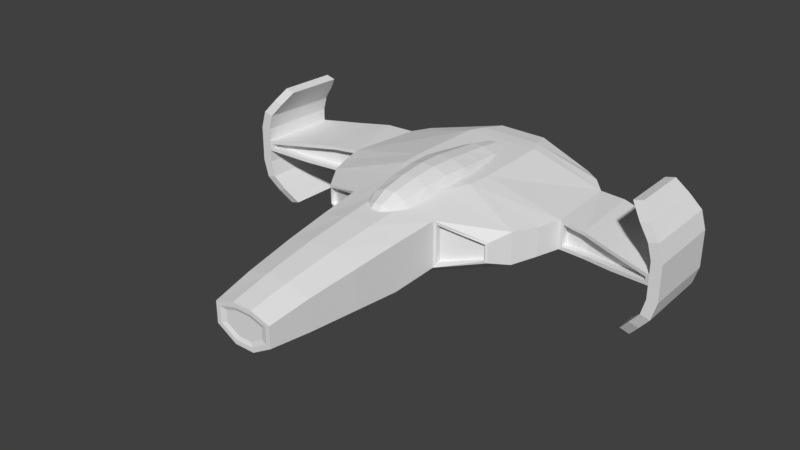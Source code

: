 # Source: ship.blend  (saved by Blender 2.78.0; exported with 4.5.12 LTS)
import bpy
from mathutils import Matrix  # noqa: F401  (used for matrix-valued properties, if any)

bpy.ops.wm.read_factory_settings(use_empty=True)
scene = bpy.context.scene
scene.name = 'Scene'

# ---- collections
col_collection_1 = bpy.data.collections.new('Collection 1'); scene.collection.children.link(col_collection_1)

# ---- materials (node trees are filled in below, after node groups)
mat_material = bpy.data.materials.new('Material')
mat_material.alpha_threshold = 0.0
mat_material.use_transparent_shadow = False
mat_material.roughness = 0.5
mat_material.line_color = (0.0, 0.0, 0.0, 1.0)

# ---- material node trees

# ---- world
world_world = bpy.data.worlds.new('World'); scene.world = world_world
world_world.color = (0.05088, 0.05088, 0.05088)
world_world.use_sun_shadow = False
world_world.sun_shadow_jitter_overblur = 0.0
world_world.cycles.sampling_method = 'MANUAL'

# ---- meshes
me_cylinder_008 = bpy.data.meshes.new('Cylinder.008')
me_cylinder_008.from_pydata([(6.994e-08, 0.431, 0.5673), (0.1649, 0.3982, 0.5673), (0.3047, 0.3047, 0.5673), (0.3982, 0.1649, 0.5673), (0.431, -2.664e-08, 0.5673), (0.3982, -0.1649, 0.5673), (0.3047, -0.3047, 0.5673), (0.1649, -0.3982, 0.5673), (1.35e-07, -0.431, 0.5673), (-0.1649, -0.3982, 0.5673), (-0.3047, -0.3047, 0.5673), (-0.3982, -0.1649, 0.5673), (-0.431, -2.662e-09, 0.5673), (-0.3982, 0.1649, 0.5673), (-0.3047, 0.3047, 0.5673), (-0.1649, 0.3982, 0.5673), (6.994e-08, 0.431, 0.427), (0.1649, 0.3982, 0.427), (0.3047, 0.3047, 0.427), (0.3982, 0.1649, 0.427), (0.431, 4.908e-09, 0.427), (0.3982, -0.1649, 0.427), (0.3047, -0.3047, 0.427), (0.1649, -0.3982, 0.427), (1.35e-07, -0.431, 0.427), (-0.1649, -0.3982, 0.427), (-0.3047, -0.3047, 0.427), (-0.3982, -0.1649, 0.427), (-0.431, 2.889e-08, 0.427), (-0.3982, 0.1649, 0.427), (-0.3047, 0.3047, 0.427), (-0.1649, 0.3982, 0.427)], [], [(16, 0, 1, 17), (17, 1, 2, 18), (18, 2, 3, 19), (19, 3, 4, 20), (20, 4, 5, 21), (21, 5, 6, 22), (22, 6, 7, 23), (23, 7, 8, 24), (24, 8, 9, 25), (25, 9, 10, 26), (26, 10, 11, 27), (27, 11, 12, 28), (28, 12, 13, 29), (29, 13, 14, 30), (1, 0, 15, 14, 13, 12, 11, 10, 9, 8, 7, 6, 5, 4, 3, 2), (30, 14, 15, 31), (31, 15, 0, 16), (16, 17, 18, 19, 20, 21, 22, 23, 24, 25, 26, 27, 28, 29, 30, 31)])
me_cylinder_008.use_remesh_preserve_volume = False
me_cylinder_008.use_remesh_preserve_attributes = False
me_cylinder_008.use_mirror_vertex_groups = False
me_cylinder_008.update()
me_cylinder_007 = bpy.data.meshes.new('Cylinder.007')
me_cylinder_007.from_pydata([(6.994e-08, 0.431, 0.5673), (0.1649, 0.3982, 0.5673), (0.3047, 0.3047, 0.5673), (0.3982, 0.1649, 0.5673), (0.431, -2.664e-08, 0.5673), (0.3982, -0.1649, 0.5673), (0.3047, -0.3047, 0.5673), (0.1649, -0.3982, 0.5673), (1.35e-07, -0.431, 0.5673), (-0.1649, -0.3982, 0.5673), (-0.3047, -0.3047, 0.5673), (-0.3982, -0.1649, 0.5673), (-0.431, -2.662e-09, 0.5673), (-0.3982, 0.1649, 0.5673), (-0.3047, 0.3047, 0.5673), (-0.1649, 0.3982, 0.5673), (6.994e-08, 0.431, 0.427), (0.1649, 0.3982, 0.427), (0.3047, 0.3047, 0.427), (0.3982, 0.1649, 0.427), (0.431, 4.908e-09, 0.427), (0.3982, -0.1649, 0.427), (0.3047, -0.3047, 0.427), (0.1649, -0.3982, 0.427), (1.35e-07, -0.431, 0.427), (-0.1649, -0.3982, 0.427), (-0.3047, -0.3047, 0.427), (-0.3982, -0.1649, 0.427), (-0.431, 2.889e-08, 0.427), (-0.3982, 0.1649, 0.427), (-0.3047, 0.3047, 0.427), (-0.1649, 0.3982, 0.427)], [], [(16, 0, 1, 17), (17, 1, 2, 18), (18, 2, 3, 19), (19, 3, 4, 20), (20, 4, 5, 21), (21, 5, 6, 22), (22, 6, 7, 23), (23, 7, 8, 24), (24, 8, 9, 25), (25, 9, 10, 26), (26, 10, 11, 27), (27, 11, 12, 28), (28, 12, 13, 29), (29, 13, 14, 30), (1, 0, 15, 14, 13, 12, 11, 10, 9, 8, 7, 6, 5, 4, 3, 2), (30, 14, 15, 31), (31, 15, 0, 16), (16, 17, 18, 19, 20, 21, 22, 23, 24, 25, 26, 27, 28, 29, 30, 31)])
me_cylinder_007.use_remesh_preserve_volume = False
me_cylinder_007.use_remesh_preserve_attributes = False
me_cylinder_007.use_mirror_vertex_groups = False
me_cylinder_007.update()
me_cylinder_006 = bpy.data.meshes.new('Cylinder.006')
me_cylinder_006.from_pydata([(6.994e-08, 0.431, 0.5673), (0.1649, 0.3982, 0.5673), (0.3047, 0.3047, 0.5673), (0.3982, 0.1649, 0.5673), (0.431, -2.664e-08, 0.5673), (0.3982, -0.1649, 0.5673), (0.3047, -0.3047, 0.5673), (0.1649, -0.3982, 0.5673), (1.35e-07, -0.431, 0.5673), (-0.1649, -0.3982, 0.5673), (-0.3047, -0.3047, 0.5673), (-0.3982, -0.1649, 0.5673), (-0.431, -2.662e-09, 0.5673), (-0.3982, 0.1649, 0.5673), (-0.3047, 0.3047, 0.5673), (-0.1649, 0.3982, 0.5673), (6.994e-08, 0.431, 0.427), (0.1649, 0.3982, 0.427), (0.3047, 0.3047, 0.427), (0.3982, 0.1649, 0.427), (0.431, 4.908e-09, 0.427), (0.3982, -0.1649, 0.427), (0.3047, -0.3047, 0.427), (0.1649, -0.3982, 0.427), (1.35e-07, -0.431, 0.427), (-0.1649, -0.3982, 0.427), (-0.3047, -0.3047, 0.427), (-0.3982, -0.1649, 0.427), (-0.431, 2.889e-08, 0.427), (-0.3982, 0.1649, 0.427), (-0.3047, 0.3047, 0.427), (-0.1649, 0.3982, 0.427)], [], [(16, 0, 1, 17), (17, 1, 2, 18), (18, 2, 3, 19), (19, 3, 4, 20), (20, 4, 5, 21), (21, 5, 6, 22), (22, 6, 7, 23), (23, 7, 8, 24), (24, 8, 9, 25), (25, 9, 10, 26), (26, 10, 11, 27), (27, 11, 12, 28), (28, 12, 13, 29), (29, 13, 14, 30), (1, 0, 15, 14, 13, 12, 11, 10, 9, 8, 7, 6, 5, 4, 3, 2), (30, 14, 15, 31), (31, 15, 0, 16), (16, 17, 18, 19, 20, 21, 22, 23, 24, 25, 26, 27, 28, 29, 30, 31)])
me_cylinder_006.use_remesh_preserve_volume = False
me_cylinder_006.use_remesh_preserve_attributes = False
me_cylinder_006.use_mirror_vertex_groups = False
me_cylinder_006.update()
me_cylinder_005 = bpy.data.meshes.new('Cylinder.005')
me_cylinder_005.from_pydata([(6.994e-08, 0.431, 0.5673), (0.1649, 0.3982, 0.5673), (0.3047, 0.3047, 0.5673), (0.3982, 0.1649, 0.5673), (0.431, -2.664e-08, 0.5673), (0.3982, -0.1649, 0.5673), (0.3047, -0.3047, 0.5673), (0.1649, -0.3982, 0.5673), (1.35e-07, -0.431, 0.5673), (-0.1649, -0.3982, 0.5673), (-0.3047, -0.3047, 0.5673), (-0.3982, -0.1649, 0.5673), (-0.431, -2.662e-09, 0.5673), (-0.3982, 0.1649, 0.5673), (-0.3047, 0.3047, 0.5673), (-0.1649, 0.3982, 0.5673), (6.994e-08, 0.431, 0.427), (0.1649, 0.3982, 0.427), (0.3047, 0.3047, 0.427), (0.3982, 0.1649, 0.427), (0.431, 4.908e-09, 0.427), (0.3982, -0.1649, 0.427), (0.3047, -0.3047, 0.427), (0.1649, -0.3982, 0.427), (1.35e-07, -0.431, 0.427), (-0.1649, -0.3982, 0.427), (-0.3047, -0.3047, 0.427), (-0.3982, -0.1649, 0.427), (-0.431, 2.889e-08, 0.427), (-0.3982, 0.1649, 0.427), (-0.3047, 0.3047, 0.427), (-0.1649, 0.3982, 0.427)], [], [(16, 0, 1, 17), (17, 1, 2, 18), (18, 2, 3, 19), (19, 3, 4, 20), (20, 4, 5, 21), (21, 5, 6, 22), (22, 6, 7, 23), (23, 7, 8, 24), (24, 8, 9, 25), (25, 9, 10, 26), (26, 10, 11, 27), (27, 11, 12, 28), (28, 12, 13, 29), (29, 13, 14, 30), (1, 0, 15, 14, 13, 12, 11, 10, 9, 8, 7, 6, 5, 4, 3, 2), (30, 14, 15, 31), (31, 15, 0, 16), (16, 17, 18, 19, 20, 21, 22, 23, 24, 25, 26, 27, 28, 29, 30, 31)])
me_cylinder_005.use_remesh_preserve_volume = False
me_cylinder_005.use_remesh_preserve_attributes = False
me_cylinder_005.use_mirror_vertex_groups = False
me_cylinder_005.update()
me_cylinder_004 = bpy.data.meshes.new('Cylinder.004')
me_cylinder_004.from_pydata([(6.022e-08, 0.4162, 0.3613), (6.818e-08, 0.4537, 0.5897), (0.1593, 0.3845, 0.3613), (0.1736, 0.4191, 0.5897), (0.2943, 0.2943, 0.3613), (0.3208, 0.3208, 0.5897), (0.3845, 0.1593, 0.3613), (0.4191, 0.1736, 0.5897), (0.4162, 1.246e-09, 0.3613), (0.4537, -2.99e-08, 0.5897), (0.3845, -0.1593, 0.3613), (0.4191, -0.1736, 0.5897), (0.2943, -0.2943, 0.3613), (0.3208, -0.3208, 0.5897), (0.1593, -0.3845, 0.3613), (0.1736, -0.4191, 0.5897), (1.364e-07, -0.4162, 0.3613), (1.367e-07, -0.4537, 0.5897), (-0.1593, -0.3845, 0.3613), (-0.1736, -0.4191, 0.5897), (-0.2943, -0.2943, 0.3613), (-0.3208, -0.3208, 0.5897), (-0.3845, -0.1593, 0.3613), (-0.4191, -0.1736, 0.5897), (-0.4162, 1.995e-08, 0.3613), (-0.4537, -4.665e-09, 0.5897), (-0.3845, 0.1593, 0.3613), (-0.4191, 0.1736, 0.5897), (-0.2943, 0.2943, 0.3613), (-0.3208, 0.3208, 0.5897), (-0.1593, 0.3845, 0.3613), (-0.1736, 0.4191, 0.5897), (6.818e-08, 0.4537, 0.3613), (0.1736, 0.4191, 0.3613), (0.3208, 0.3208, 0.3613), (0.4191, 0.1736, 0.3613), (0.4537, 1.246e-09, 0.3613), (0.4191, -0.1736, 0.3613), (0.3208, -0.3208, 0.3613), (0.1736, -0.4191, 0.3613), (1.367e-07, -0.4537, 0.3613), (-0.1736, -0.4191, 0.3613), (-0.3208, -0.3208, 0.3613), (-0.4191, -0.1736, 0.3613), (-0.4537, 2.649e-08, 0.3613), (-0.4191, 0.1736, 0.3613), (-0.3208, 0.3208, 0.3613), (-0.1736, 0.4191, 0.3613), (6.022e-08, 0.4162, 0.4725), (0.1593, 0.3845, 0.4725), (0.2943, 0.2943, 0.4725), (0.3845, 0.1593, 0.4725), (0.4162, 5.389e-09, 0.4725), (0.3845, -0.1593, 0.4725), (0.2943, -0.2943, 0.4725), (0.1593, -0.3845, 0.4725), (1.364e-07, -0.4162, 0.4725), (-0.1593, -0.3845, 0.4725), (-0.2943, -0.2943, 0.4725), (-0.3845, -0.1593, 0.4725), (-0.4162, 2.409e-08, 0.4725), (-0.3845, 0.1593, 0.4725), (-0.2943, 0.2943, 0.4725), (-0.1593, 0.3845, 0.4725)], [], [(32, 1, 3, 33), (33, 3, 5, 34), (34, 5, 7, 35), (35, 7, 9, 36), (36, 9, 11, 37), (37, 11, 13, 38), (38, 13, 15, 39), (39, 15, 17, 40), (40, 17, 19, 41), (41, 19, 21, 42), (42, 21, 23, 43), (43, 23, 25, 44), (44, 25, 27, 45), (45, 27, 29, 46), (3, 1, 31, 29, 27, 25, 23, 21, 19, 17, 15, 13, 11, 9, 7, 5), (46, 29, 31, 47), (47, 31, 1, 32), (28, 30, 63, 62), (2, 0, 32, 33), (4, 2, 33, 34), (6, 4, 34, 35), (8, 6, 35, 36), (10, 8, 36, 37), (12, 10, 37, 38), (14, 12, 38, 39), (16, 14, 39, 40), (18, 16, 40, 41), (20, 18, 41, 42), (22, 20, 42, 43), (24, 22, 43, 44), (26, 24, 44, 45), (28, 26, 45, 46), (30, 28, 46, 47), (0, 30, 47, 32), (48, 49, 50, 51, 52, 53, 54, 55, 56, 57, 58, 59, 60, 61, 62, 63), (14, 16, 56, 55), (0, 2, 49, 48), (30, 0, 48, 63), (16, 18, 57, 56), (2, 4, 50, 49), (18, 20, 58, 57), (4, 6, 51, 50), (20, 22, 59, 58), (6, 8, 52, 51), (22, 24, 60, 59), (8, 10, 53, 52), (24, 26, 61, 60), (10, 12, 54, 53), (26, 28, 62, 61), (12, 14, 55, 54)])
me_cylinder_004.use_remesh_preserve_volume = False
me_cylinder_004.use_remesh_preserve_attributes = False
me_cylinder_004.use_mirror_vertex_groups = False
me_cylinder_004.update()
me_cylinder_003 = bpy.data.meshes.new('Cylinder.003')
me_cylinder_003.from_pydata([(6.022e-08, 0.4162, 0.3613), (6.818e-08, 0.4537, 0.7147), (0.1593, 0.3845, 0.3613), (0.1736, 0.4191, 0.7147), (0.2943, 0.2943, 0.3613), (0.3208, 0.3208, 0.7147), (0.3845, 0.1593, 0.3613), (0.4191, 0.1736, 0.7147), (0.4162, 1.246e-09, 0.3613), (0.4537, -2.444e-08, 0.7147), (0.3845, -0.1593, 0.3613), (0.4191, -0.1736, 0.7147), (0.2943, -0.2943, 0.3613), (0.3208, -0.3208, 0.7147), (0.1593, -0.3845, 0.3613), (0.1736, -0.4191, 0.7147), (1.364e-07, -0.4162, 0.3613), (1.367e-07, -0.4537, 0.7147), (-0.1593, -0.3845, 0.3613), (-0.1736, -0.4191, 0.7147), (-0.2943, -0.2943, 0.3613), (-0.3208, -0.3208, 0.7147), (-0.3845, -0.1593, 0.3613), (-0.4191, -0.1736, 0.7147), (-0.4162, 1.995e-08, 0.3613), (-0.4537, 7.989e-10, 0.7147), (-0.3845, 0.1593, 0.3613), (-0.4191, 0.1736, 0.7147), (-0.2943, 0.2943, 0.3613), (-0.3208, 0.3208, 0.7147), (-0.1593, 0.3845, 0.3613), (-0.1736, 0.4191, 0.7147), (6.818e-08, 0.4537, 0.3613), (0.1736, 0.4191, 0.3613), (0.3208, 0.3208, 0.3613), (0.4191, 0.1736, 0.3613), (0.4537, 1.246e-09, 0.3613), (0.4191, -0.1736, 0.3613), (0.3208, -0.3208, 0.3613), (0.1736, -0.4191, 0.3613), (1.367e-07, -0.4537, 0.3613), (-0.1736, -0.4191, 0.3613), (-0.3208, -0.3208, 0.3613), (-0.4191, -0.1736, 0.3613), (-0.4537, 2.649e-08, 0.3613), (-0.4191, 0.1736, 0.3613), (-0.3208, 0.3208, 0.3613), (-0.1736, 0.4191, 0.3613), (6.022e-08, 0.4162, 0.4725), (0.1593, 0.3845, 0.4725), (0.2943, 0.2943, 0.4725), (0.3845, 0.1593, 0.4725), (0.4162, 5.389e-09, 0.4725), (0.3845, -0.1593, 0.4725), (0.2943, -0.2943, 0.4725), (0.1593, -0.3845, 0.4725), (1.364e-07, -0.4162, 0.4725), (-0.1593, -0.3845, 0.4725), (-0.2943, -0.2943, 0.4725), (-0.3845, -0.1593, 0.4725), (-0.4162, 2.409e-08, 0.4725), (-0.3845, 0.1593, 0.4725), (-0.2943, 0.2943, 0.4725), (-0.1593, 0.3845, 0.4725)], [], [(32, 1, 3, 33), (33, 3, 5, 34), (34, 5, 7, 35), (35, 7, 9, 36), (36, 9, 11, 37), (37, 11, 13, 38), (38, 13, 15, 39), (39, 15, 17, 40), (40, 17, 19, 41), (41, 19, 21, 42), (42, 21, 23, 43), (43, 23, 25, 44), (44, 25, 27, 45), (45, 27, 29, 46), (3, 1, 31, 29, 27, 25, 23, 21, 19, 17, 15, 13, 11, 9, 7, 5), (46, 29, 31, 47), (47, 31, 1, 32), (28, 30, 63, 62), (2, 0, 32, 33), (4, 2, 33, 34), (6, 4, 34, 35), (8, 6, 35, 36), (10, 8, 36, 37), (12, 10, 37, 38), (14, 12, 38, 39), (16, 14, 39, 40), (18, 16, 40, 41), (20, 18, 41, 42), (22, 20, 42, 43), (24, 22, 43, 44), (26, 24, 44, 45), (28, 26, 45, 46), (30, 28, 46, 47), (0, 30, 47, 32), (48, 49, 50, 51, 52, 53, 54, 55, 56, 57, 58, 59, 60, 61, 62, 63), (14, 16, 56, 55), (0, 2, 49, 48), (30, 0, 48, 63), (16, 18, 57, 56), (2, 4, 50, 49), (18, 20, 58, 57), (4, 6, 51, 50), (20, 22, 59, 58), (6, 8, 52, 51), (22, 24, 60, 59), (8, 10, 53, 52), (24, 26, 61, 60), (10, 12, 54, 53), (26, 28, 62, 61), (12, 14, 55, 54)])
me_cylinder_003.use_remesh_preserve_volume = False
me_cylinder_003.use_remesh_preserve_attributes = False
me_cylinder_003.use_mirror_vertex_groups = False
me_cylinder_003.update()
me_cylinder_002 = bpy.data.meshes.new('Cylinder.002')
me_cylinder_002.from_pydata([(6.022e-08, 0.4162, 0.3613), (6.818e-08, 0.4537, 0.7147), (0.1593, 0.3845, 0.3613), (0.1736, 0.4191, 0.7147), (0.2943, 0.2943, 0.3613), (0.3208, 0.3208, 0.7147), (0.3845, 0.1593, 0.3613), (0.4191, 0.1736, 0.7147), (0.4162, 1.246e-09, 0.3613), (0.4537, -2.444e-08, 0.7147), (0.3845, -0.1593, 0.3613), (0.4191, -0.1736, 0.7147), (0.2943, -0.2943, 0.3613), (0.3208, -0.3208, 0.7147), (0.1593, -0.3845, 0.3613), (0.1736, -0.4191, 0.7147), (1.364e-07, -0.4162, 0.3613), (1.367e-07, -0.4537, 0.7147), (-0.1593, -0.3845, 0.3613), (-0.1736, -0.4191, 0.7147), (-0.2943, -0.2943, 0.3613), (-0.3208, -0.3208, 0.7147), (-0.3845, -0.1593, 0.3613), (-0.4191, -0.1736, 0.7147), (-0.4162, 1.995e-08, 0.3613), (-0.4537, 7.989e-10, 0.7147), (-0.3845, 0.1593, 0.3613), (-0.4191, 0.1736, 0.7147), (-0.2943, 0.2943, 0.3613), (-0.3208, 0.3208, 0.7147), (-0.1593, 0.3845, 0.3613), (-0.1736, 0.4191, 0.7147), (6.818e-08, 0.4537, 0.3613), (0.1736, 0.4191, 0.3613), (0.3208, 0.3208, 0.3613), (0.4191, 0.1736, 0.3613), (0.4537, 1.246e-09, 0.3613), (0.4191, -0.1736, 0.3613), (0.3208, -0.3208, 0.3613), (0.1736, -0.4191, 0.3613), (1.367e-07, -0.4537, 0.3613), (-0.1736, -0.4191, 0.3613), (-0.3208, -0.3208, 0.3613), (-0.4191, -0.1736, 0.3613), (-0.4537, 2.649e-08, 0.3613), (-0.4191, 0.1736, 0.3613), (-0.3208, 0.3208, 0.3613), (-0.1736, 0.4191, 0.3613), (6.022e-08, 0.4162, 0.4725), (0.1593, 0.3845, 0.4725), (0.2943, 0.2943, 0.4725), (0.3845, 0.1593, 0.4725), (0.4162, 5.389e-09, 0.4725), (0.3845, -0.1593, 0.4725), (0.2943, -0.2943, 0.4725), (0.1593, -0.3845, 0.4725), (1.364e-07, -0.4162, 0.4725), (-0.1593, -0.3845, 0.4725), (-0.2943, -0.2943, 0.4725), (-0.3845, -0.1593, 0.4725), (-0.4162, 2.409e-08, 0.4725), (-0.3845, 0.1593, 0.4725), (-0.2943, 0.2943, 0.4725), (-0.1593, 0.3845, 0.4725)], [], [(32, 1, 3, 33), (33, 3, 5, 34), (34, 5, 7, 35), (35, 7, 9, 36), (36, 9, 11, 37), (37, 11, 13, 38), (38, 13, 15, 39), (39, 15, 17, 40), (40, 17, 19, 41), (41, 19, 21, 42), (42, 21, 23, 43), (43, 23, 25, 44), (44, 25, 27, 45), (45, 27, 29, 46), (3, 1, 31, 29, 27, 25, 23, 21, 19, 17, 15, 13, 11, 9, 7, 5), (46, 29, 31, 47), (47, 31, 1, 32), (28, 30, 63, 62), (2, 0, 32, 33), (4, 2, 33, 34), (6, 4, 34, 35), (8, 6, 35, 36), (10, 8, 36, 37), (12, 10, 37, 38), (14, 12, 38, 39), (16, 14, 39, 40), (18, 16, 40, 41), (20, 18, 41, 42), (22, 20, 42, 43), (24, 22, 43, 44), (26, 24, 44, 45), (28, 26, 45, 46), (30, 28, 46, 47), (0, 30, 47, 32), (48, 49, 50, 51, 52, 53, 54, 55, 56, 57, 58, 59, 60, 61, 62, 63), (14, 16, 56, 55), (0, 2, 49, 48), (30, 0, 48, 63), (16, 18, 57, 56), (2, 4, 50, 49), (18, 20, 58, 57), (4, 6, 51, 50), (20, 22, 59, 58), (6, 8, 52, 51), (22, 24, 60, 59), (8, 10, 53, 52), (24, 26, 61, 60), (10, 12, 54, 53), (26, 28, 62, 61), (12, 14, 55, 54)])
me_cylinder_002.use_remesh_preserve_volume = False
me_cylinder_002.use_remesh_preserve_attributes = False
me_cylinder_002.use_mirror_vertex_groups = False
me_cylinder_002.update()
me_cylinder_001 = bpy.data.meshes.new('Cylinder.001')
me_cylinder_001.from_pydata([(6.022e-08, 0.4162, 0.3613), (6.818e-08, 0.4537, 0.5897), (0.1593, 0.3845, 0.3613), (0.1736, 0.4191, 0.5897), (0.2943, 0.2943, 0.3613), (0.3208, 0.3208, 0.5897), (0.3845, 0.1593, 0.3613), (0.4191, 0.1736, 0.5897), (0.4162, 1.246e-09, 0.3613), (0.4537, -2.99e-08, 0.5897), (0.3845, -0.1593, 0.3613), (0.4191, -0.1736, 0.5897), (0.2943, -0.2943, 0.3613), (0.3208, -0.3208, 0.5897), (0.1593, -0.3845, 0.3613), (0.1736, -0.4191, 0.5897), (1.364e-07, -0.4162, 0.3613), (1.367e-07, -0.4537, 0.5897), (-0.1593, -0.3845, 0.3613), (-0.1736, -0.4191, 0.5897), (-0.2943, -0.2943, 0.3613), (-0.3208, -0.3208, 0.5897), (-0.3845, -0.1593, 0.3613), (-0.4191, -0.1736, 0.5897), (-0.4162, 1.995e-08, 0.3613), (-0.4537, -4.665e-09, 0.5897), (-0.3845, 0.1593, 0.3613), (-0.4191, 0.1736, 0.5897), (-0.2943, 0.2943, 0.3613), (-0.3208, 0.3208, 0.5897), (-0.1593, 0.3845, 0.3613), (-0.1736, 0.4191, 0.5897), (6.818e-08, 0.4537, 0.3613), (0.1736, 0.4191, 0.3613), (0.3208, 0.3208, 0.3613), (0.4191, 0.1736, 0.3613), (0.4537, 1.246e-09, 0.3613), (0.4191, -0.1736, 0.3613), (0.3208, -0.3208, 0.3613), (0.1736, -0.4191, 0.3613), (1.367e-07, -0.4537, 0.3613), (-0.1736, -0.4191, 0.3613), (-0.3208, -0.3208, 0.3613), (-0.4191, -0.1736, 0.3613), (-0.4537, 2.649e-08, 0.3613), (-0.4191, 0.1736, 0.3613), (-0.3208, 0.3208, 0.3613), (-0.1736, 0.4191, 0.3613), (6.022e-08, 0.4162, 0.4725), (0.1593, 0.3845, 0.4725), (0.2943, 0.2943, 0.4725), (0.3845, 0.1593, 0.4725), (0.4162, 5.389e-09, 0.4725), (0.3845, -0.1593, 0.4725), (0.2943, -0.2943, 0.4725), (0.1593, -0.3845, 0.4725), (1.364e-07, -0.4162, 0.4725), (-0.1593, -0.3845, 0.4725), (-0.2943, -0.2943, 0.4725), (-0.3845, -0.1593, 0.4725), (-0.4162, 2.409e-08, 0.4725), (-0.3845, 0.1593, 0.4725), (-0.2943, 0.2943, 0.4725), (-0.1593, 0.3845, 0.4725)], [], [(32, 1, 3, 33), (33, 3, 5, 34), (34, 5, 7, 35), (35, 7, 9, 36), (36, 9, 11, 37), (37, 11, 13, 38), (38, 13, 15, 39), (39, 15, 17, 40), (40, 17, 19, 41), (41, 19, 21, 42), (42, 21, 23, 43), (43, 23, 25, 44), (44, 25, 27, 45), (45, 27, 29, 46), (3, 1, 31, 29, 27, 25, 23, 21, 19, 17, 15, 13, 11, 9, 7, 5), (46, 29, 31, 47), (47, 31, 1, 32), (28, 30, 63, 62), (2, 0, 32, 33), (4, 2, 33, 34), (6, 4, 34, 35), (8, 6, 35, 36), (10, 8, 36, 37), (12, 10, 37, 38), (14, 12, 38, 39), (16, 14, 39, 40), (18, 16, 40, 41), (20, 18, 41, 42), (22, 20, 42, 43), (24, 22, 43, 44), (26, 24, 44, 45), (28, 26, 45, 46), (30, 28, 46, 47), (0, 30, 47, 32), (48, 49, 50, 51, 52, 53, 54, 55, 56, 57, 58, 59, 60, 61, 62, 63), (14, 16, 56, 55), (0, 2, 49, 48), (30, 0, 48, 63), (16, 18, 57, 56), (2, 4, 50, 49), (18, 20, 58, 57), (4, 6, 51, 50), (20, 22, 59, 58), (6, 8, 52, 51), (22, 24, 60, 59), (8, 10, 53, 52), (24, 26, 61, 60), (10, 12, 54, 53), (26, 28, 62, 61), (12, 14, 55, 54)])
me_cylinder_001.use_remesh_preserve_volume = False
me_cylinder_001.use_remesh_preserve_attributes = False
me_cylinder_001.use_mirror_vertex_groups = False
me_cylinder_001.update()
me_cube_001 = bpy.data.meshes.new('Cube.001')
me_cube_001.from_pydata([(-0.3287, -0.9325, 0.1052), (-0.2176, -0.8976, 0.2147), (-0.5529, 0.9917, 0.1052), (-0.4169, 0.8551, 0.4181), (0.3287, -0.9325, 0.1052), (0.2176, -0.8976, 0.2147), (0.5529, 0.9917, 0.1052), (0.4169, 0.8551, 0.4181), (-0.5844, 0.3551, 0.1052), (-0.5444, -0.1449, 0.1052), (-0.4638, -0.6449, 0.1052), (-0.307, -0.6449, 0.3055), (-0.3603, -0.1449, 0.3917), (-0.3868, 0.3551, 0.4348), (0.4638, -0.6449, 0.1052), (0.5444, -0.1449, 0.1052), (0.5844, 0.3551, 0.1052), (0.3868, 0.3551, 0.4348), (0.3603, -0.1449, 0.3917), (0.307, -0.6449, 0.3055), (-0.3149, 2.432, 0.1052), (-0.2072, 2.296, 0.2324), (0.3149, 2.432, 0.1052), (0.2072, 2.296, 0.2324), (0.3795, 1.335, 0.3702), (0.3209, 1.815, 0.3222), (-0.3209, 1.815, 0.3222), (-0.3795, 1.335, 0.3702), (-0.4255, 1.952, 0.1052), (-0.5032, 1.472, 0.1052), (0.5032, 1.472, 0.1052), (0.4255, 1.952, 0.1052), (0.1843, 0.9917, 0.1052), (-0.1843, 0.9917, 0.1052), (-0.139, 0.8551, 0.5117), (0.139, 0.8551, 0.5117), (-0.1096, -1.087, 0.1052), (0.1096, -1.087, 0.1052), (0.07252, -0.9466, 0.2655), (-0.07252, -0.9466, 0.2655), (-0.1289, 0.3551, 0.5285), (0.1289, 0.3551, 0.5285), (-0.1201, -0.1449, 0.4853), (0.1201, -0.1449, 0.4853), (-0.1023, -0.6449, 0.3991), (0.1023, -0.6449, 0.3991), (0.1948, 0.3551, 0.1052), (-0.1948, 0.3551, 0.1052), (0.1815, -0.1449, 0.1052), (-0.1815, -0.1449, 0.1052), (0.1546, -0.6449, 0.1052), (-0.1546, -0.6449, 0.1052), (0.105, 2.432, 0.1052), (-0.105, 2.432, 0.1052), (-0.06905, 2.296, 0.326), (0.06905, 2.296, 0.326), (-0.1677, 1.472, 0.1052), (0.1677, 1.472, 0.1052), (-0.1418, 1.952, 0.1052), (0.1418, 1.952, 0.1052), (0.1265, 1.335, 0.4638), (-0.1265, 1.335, 0.4638), (0.107, 1.815, 0.4158), (-0.107, 1.815, 0.4158)], [], [(8, 13, 3), (62, 25, 55), (19, 5, 4), (36, 39, 1, 0), (50, 14, 4, 37), (44, 11, 1, 39), (34, 3, 13, 40), (40, 13, 12, 42), (42, 12, 11, 44), (32, 6, 16, 46), (46, 16, 15, 48), (48, 15, 14, 50), (7, 17, 16), (16, 17, 18, 15), (15, 18, 14), (0, 1, 11), (10, 11, 12), (9, 12, 13, 8), (52, 55, 23), (26, 21, 20), (25, 31, 22), (58, 28, 20, 53), (33, 2, 29, 56), (56, 29, 28, 58), (7, 6, 30, 24), (24, 30, 31, 25), (2, 3, 27, 29), (29, 27, 26, 28), (35, 7, 24, 60), (60, 24, 25, 62), (27, 61, 63, 26), (61, 60, 62, 63), (3, 34, 61, 27), (34, 35, 60, 61), (30, 57, 59, 31), (57, 56, 58, 59), (6, 32, 57, 30), (32, 33, 56, 57), (31, 59, 52, 22), (59, 58, 53, 52), (21, 54, 53), (53, 54, 55, 52), (9, 49, 51, 10), (49, 48, 50, 51), (8, 47, 49, 9), (47, 46, 48, 49), (2, 33, 47, 8), (33, 32, 46, 47), (18, 43, 45, 19), (43, 42, 44, 45), (17, 41, 43, 18), (41, 40, 42, 43), (7, 35, 41, 17), (35, 34, 40, 41), (19, 45, 38, 5), (45, 44, 39, 38), (10, 51, 36, 0), (51, 50, 37, 36), (4, 5, 38, 37), (37, 38, 39, 36), (26, 63, 54), (63, 62, 55, 54), (54, 21, 26), (55, 25, 23), (20, 21, 53), (14, 18, 19), (12, 9, 10), (23, 25, 22), (28, 26, 20), (22, 52, 23), (10, 0, 11), (6, 7, 16), (14, 19, 4), (2, 8, 3)])
me_cube_001.use_remesh_preserve_volume = False
me_cube_001.use_remesh_preserve_attributes = False
me_cube_001.use_mirror_vertex_groups = False
me_cube_001.update()
me_cube = bpy.data.meshes.new('Cube')
me_cube.from_pydata([(2.129, 0.1663, -0.5382), (0.9041, -0.9724, -0.6248), (-0.9041, -0.9724, -0.6248), (-2.129, 0.1663, -0.5382), (2.129, 0.1663, 0.01032), (0.9041, -0.9724, 0.09687), (-0.9041, -0.9724, 0.09687), (-2.129, 0.1663, 0.01032), (0.798, -1.874, -0.7926), (-0.798, -1.874, -0.7926), (0.798, -1.874, 0.08183), (-0.798, -1.874, 0.08183), (0.7355, -2.711, -0.7565), (-0.7355, -2.711, -0.7565), (0.7355, -2.711, -0.01741), (-0.7355, -2.711, -0.01741), (0.6419, -3.693, -0.7294), (-0.6419, -3.693, -0.7294), (0.6419, -3.693, -0.15), (-0.6419, -3.693, -0.15), (0.4836, -4.44, -0.6375), (-0.4836, -4.44, -0.6375), (0.4836, -4.44, -0.3524), (-0.4836, -4.44, -0.3524), (2.327, 0.6116, -0.4688), (-2.327, 0.6116, -0.4688), (2.327, 0.6116, -0.05907), (-2.327, 0.6116, -0.05907), (2.146, 2.118, -0.4897), (-2.146, 2.118, -0.4897), (2.146, 2.118, -0.03818), (-2.146, 2.118, -0.03818), (1.931, -0.3006, -0.567), (-1.931, -0.3006, -0.567), (1.931, -0.3006, 0.03916), (-1.931, -0.3006, 0.03916), (1.884, 2.395, -0.5406), (1.884, 2.395, 0.008366), (-1.884, 2.395, 0.008366), (-1.884, 2.395, -0.5406), (4.084, 0.2041, -0.2927), (4.084, 0.2041, -0.2214), (4.11, 1.686, -0.364), (4.11, 1.686, -0.1628), (-4.084, 0.2041, -0.3055), (-4.084, 0.2041, -0.2214), (-4.095, 1.686, -0.364), (-4.095, 1.686, -0.1628), (-2.661, 2.04, -0.5088), (-2.661, 2.04, -0.01905), (-2.761, 0.5446, -0.4435), (-2.761, 0.5446, -0.08438), (2.661, 2.04, -0.01905), (2.661, 2.04, -0.5088), (2.76, 0.5448, -0.4435), (2.761, 0.5446, -0.08438), (0.7154, 0.1663, -0.9569), (-0.7154, 0.1663, -0.9569), (0.2882, -1.0, -1.0), (-0.2882, -1.0, -1.0), (0.7154, 0.1663, 0.3636), (-0.7154, 0.1663, 0.3636), (0.2882, -1.0, 0.2982), (-0.2882, -1.0, 0.2982), (0.266, -1.874, -1.057), (-0.266, -1.874, -1.057), (0.266, -1.874, 0.2252), (-0.266, -1.874, 0.2252), (0.2452, -2.711, -1.007), (-0.2452, -2.711, -1.007), (0.2452, -2.711, 0.129), (-0.2452, -2.711, 0.129), (0.214, -3.693, -0.9697), (-0.214, -3.693, -0.9697), (0.214, -3.693, -0.02402), (-0.214, -3.693, -0.02402), (0.1661, -4.44, -0.8255), (-0.1661, -4.44, -0.8255), (0.1761, -4.44, -0.2569), (-0.1761, -4.44, -0.2569), (0.7541, 0.6216, -1.0), (-0.7541, 0.6216, -1.0), (0.7541, 0.6216, 0.3636), (-0.7541, 0.6216, 0.3636), (0.7154, 2.118, -1.0), (-0.7154, 2.118, -1.0), (0.7154, 2.118, 0.3636), (-0.7154, 2.118, 0.3636), (-0.4674, -0.3006, 0.3388), (0.4674, -0.3006, 0.3388), (0.4674, -0.3006, -0.9482), (-0.4674, -0.3006, -0.9482), (0.6002, 2.395, 0.355), (-0.6002, 2.395, 0.355), (-0.6002, 2.395, -0.9569), (0.6002, 2.395, -0.9569), (-1.686, -0.7036, -0.1102), (-1.686, -0.7036, -0.4177), (1.686, -0.7036, -0.1102), (1.686, -0.7036, -0.4177), (1.324, 2.51, -0.5158), (1.592, 2.601, -0.5406), (-1.592, 2.601, -0.5406), (-1.324, 2.51, -0.5158), (1.324, 2.51, -0.01734), (1.592, 2.601, 0.008366), (-1.592, 2.601, 0.008366), (-1.324, 2.51, -0.01734), (0.4442, 2.675, -0.7456), (0.4697, 2.812, -0.8771), (0.362, 2.683, -0.7576), (-0.4442, 2.675, -0.7456), (-0.362, 2.683, -0.7576), (-0.4697, 2.812, -0.8771), (0.4442, 2.675, 0.1738), (0.362, 2.683, 0.1835), (0.4697, 2.812, 0.2992), (-0.4442, 2.675, 0.1738), (-0.4697, 2.812, 0.2992), (-0.362, 2.683, 0.1835), (-3.267, 1.863, -0.4527), (-3.373, 0.3681, -0.3876), (-3.373, 0.3681, -0.1407), (-3.267, 1.863, -0.07555), (3.267, 1.863, -0.07555), (3.267, 1.863, -0.4527), (3.373, 0.3682, -0.3774), (3.373, 0.3681, -0.1407), (2.262, 0.6216, -0.5382), (2.262, 0.6216, 0.01032), (-2.262, 0.6216, -0.5382), (-2.262, 0.6216, 0.01032), (4.148, 0.1894, -0.3511), (4.148, 0.1894, -0.1628), (2.765, 0.5435, -0.5088), (2.765, 0.5435, -0.01905), (-4.148, 0.1894, -0.364), (-4.148, 0.1894, -0.1628), (-3.379, 0.3665, -0.4527), (-3.379, 0.3665, -0.07555), (-2.765, 0.5435, -0.5088), (-2.765, 0.5435, -0.01905), (3.379, 0.3665, -0.4425), (3.379, 0.3665, -0.07555), (-2.761, 0.6991, -0.08438), (-2.761, 0.699, -0.4435), (2.76, 0.6992, -0.4435), (2.761, 0.6991, -0.08438), (-3.373, 0.5225, -0.1407), (-3.373, 0.5225, -0.3876), (3.373, 0.5227, -0.3774), (3.373, 0.5225, -0.1407), (2.327, 0.766, -0.4688), (2.327, 0.766, -0.05906), (-2.327, 0.766, -0.4688), (-2.327, 0.766, -0.05906), (4.084, 0.3585, -0.2927), (4.084, 0.3585, -0.2214), (-4.084, 0.3585, -0.3055), (-4.084, 0.3585, -0.2214), (-0.1886, -4.44, -0.9076), (-0.5657, -4.44, -0.6843), (0.5657, -4.44, -0.6843), (0.5657, -4.44, -0.2919), (-0.5657, -4.44, -0.2919), (-0.1886, -4.44, -0.1748), (0.1886, -4.44, -0.9076), (0.1886, -4.44, -0.1748), (0.1368, -4.415, -0.3151), (0.1291, -4.415, -0.7569), (-0.1368, -4.415, -0.3151), (-0.1291, -4.415, -0.7569), (-0.3758, -4.415, -0.6109), (0.3758, -4.415, -0.6109), (0.3758, -4.415, -0.3893), (-0.3758, -4.415, -0.3893), (0.8647, -1.0, -0.6987), (0.8647, -1.0, 0.1708), (-0.8647, -1.0, -0.6987), (-0.8647, -1.0, 0.1708), (-1.726, -0.6759, -0.449), (-1.726, -0.6759, -0.07894), (1.726, -0.6759, -0.07894), (1.726, -0.6759, -0.449), (0.9041, -0.8653, -0.6248), (0.9041, -0.8653, 0.09687), (-0.9041, -0.8653, -0.6248), (-0.9041, -0.8653, 0.09687), (-1.686, -0.5965, -0.4177), (-1.686, -0.5965, -0.1102), (1.686, -0.5965, -0.1102), (1.686, -0.5965, -0.4177), (-4.148, 0.1894, -0.364), (-4.148, 0.1894, -0.1628), (-4.095, 1.686, -0.364), (-4.095, 1.686, -0.1628), (-4.348, 0.1894, -0.364), (-4.348, 0.1894, -0.1628), (-4.299, 1.686, -0.364), (-4.299, 1.686, -0.1628), (4.348, 0.1894, -0.3511), (4.348, 0.1894, -0.1628), (4.314, 1.686, -0.364), (4.314, 1.686, -0.1628), (3.644, 0.3914, 0.893), (3.61, 1.482, 0.8838), (-3.596, 1.482, 0.882), (-3.644, 0.3914, 0.8948), (-3.781, 1.482, 0.9313), (-3.825, 0.3914, 0.9431), (3.826, 0.3914, 0.9414), (3.795, 1.482, 0.9331), (4.148, 0.1894, -0.3511), (4.11, 1.686, -0.364), (-4.095, 1.686, -0.364), (-4.148, 0.1894, -0.364), (-4.299, 1.686, -0.364), (-4.348, 0.1894, -0.364), (4.348, 0.1894, -0.3511), (4.314, 1.686, -0.364), (3.647, 0.3851, -1.411), (3.607, 1.475, -1.409), (-3.596, 1.475, -1.407), (-3.644, 0.3851, -1.42), (-3.781, 1.475, -1.457), (-3.825, 0.3851, -1.469), (3.828, 0.3851, -1.46), (3.792, 1.475, -1.458), (-4.148, 0.1894, 0.08107), (-4.066, 0.1894, 0.376), (-3.855, 0.2644, 0.6354), (-4.036, 0.2644, 0.6838), (-4.248, 0.1894, 0.4244), (-4.348, 0.1894, 0.08107), (-4.095, 1.686, 0.08107), (-4.018, 1.686, 0.3632), (-3.807, 1.61, 0.6226), (-4.299, 1.686, 0.08107), (-4.203, 1.686, 0.4126), (-3.992, 1.61, 0.672), (-4.095, 1.684, -0.6065), (-4.018, 1.681, -0.8886), (-3.807, 1.604, -1.148), (-3.992, 1.604, -1.197), (-4.203, 1.681, -0.938), (-4.299, 1.684, -0.6065), (-4.036, 0.2585, -1.209), (-4.248, 0.1851, -0.9498), (-4.348, 0.1872, -0.6065), (-3.855, 0.2585, -1.161), (-4.066, 0.1851, -0.9014), (-4.148, 0.1872, -0.6065), (4.148, 0.1894, 0.08107), (4.067, 0.1894, 0.3742), (3.856, 0.2644, 0.6336), (3.821, 1.61, 0.6244), (4.032, 1.686, 0.365), (4.11, 1.686, 0.08107), (4.348, 0.1894, 0.08107), (4.248, 0.1894, 0.4226), (4.037, 0.2644, 0.682), (4.314, 1.686, 0.08107), (4.217, 1.686, 0.4144), (4.006, 1.61, 0.6737), (4.148, 0.1872, -0.5991), (4.07, 0.1851, -0.8926), (3.858, 0.2585, -1.152), (4.04, 0.2585, -1.2), (4.251, 0.1851, -0.941), (4.348, 0.1872, -0.5991), (4.11, 1.684, -0.6065), (4.03, 1.681, -0.8901), (3.818, 1.604, -1.149), (4.314, 1.684, -0.6065), (4.215, 1.681, -0.9394), (4.003, 1.604, -1.199)], [], [(91, 59, 178), (88, 35, 179), (58, 176, 8), (33, 35, 7, 3), (60, 4, 129, 82), (11, 9, 13, 15), (63, 179, 11, 67), (179, 178, 9, 11), (176, 177, 10, 8), (68, 12, 16, 72), (64, 8, 12, 68), (67, 11, 15, 71), (8, 10, 14, 12), (75, 19, 164, 165), (71, 15, 19, 75), (12, 14, 18, 16), (15, 13, 17, 19), (79, 23, 175, 170), (16, 18, 163, 162), (19, 17, 161, 164), (72, 16, 162, 166), (82, 129, 30, 86), (3, 7, 131, 130), (57, 3, 130, 81), (4, 0, 128, 129), (36, 95, 109, 101), (125, 124, 43, 42), (123, 120, 46, 47), (81, 130, 29, 85), (39, 38, 106, 102), (92, 37, 105, 116), (117, 111, 103, 107), (38, 93, 118, 106), (0, 4, 34, 32), (61, 7, 35), (57, 91, 33), (30, 37, 92), (85, 29, 39, 94), (29, 31, 38, 39), (30, 28, 36, 37), (230, 236, 206, 207), (142, 125, 42, 132), (41, 127, 151, 157), (124, 143, 133, 43), (46, 136, 192, 194), (120, 138, 136, 46), (26, 24, 152, 153), (139, 123, 47, 137), (2, 6, 187, 186), (99, 98, 190, 191), (131, 31, 49, 141), (122, 45, 159, 148), (29, 130, 140, 48), (31, 29, 48, 49), (30, 129, 135, 52), (126, 40, 156, 150), (128, 28, 53, 134), (28, 30, 52, 53), (28, 84, 95), (84, 85, 94, 95), (31, 87, 93), (87, 86, 92, 93), (32, 90, 56), (56, 90, 91, 57), (60, 89, 34), (60, 61, 88, 89), (115, 110, 112, 119), (104, 100, 108, 114), (93, 92, 116, 118), (94, 39, 102, 113), (95, 94, 113, 109), (128, 80, 84, 28), (80, 81, 85, 84), (0, 56, 80, 128), (56, 57, 81, 80), (131, 83, 87, 31), (83, 82, 86, 87), (17, 73, 160, 161), (73, 72, 166, 160), (77, 76, 169, 171), (78, 79, 170, 168), (14, 70, 74, 18), (70, 71, 75, 74), (18, 74, 167, 163), (74, 75, 165, 167), (10, 66, 70, 14), (66, 67, 71, 70), (9, 65, 69, 13), (65, 64, 68, 69), (13, 69, 73, 17), (69, 68, 72, 73), (177, 62, 66, 10), (62, 63, 67, 66), (7, 61, 83, 131), (61, 60, 82, 83), (59, 65, 9), (59, 58, 64, 65), (89, 62, 177), (89, 88, 63, 62), (32, 176, 58), (90, 58, 59, 91), (35, 33, 180, 181), (32, 34, 182, 183), (176, 32, 183), (178, 180, 33), (90, 32, 58), (34, 89, 177), (178, 59, 9), (4, 60, 34), (0, 32, 56), (38, 31, 93), (36, 28, 95), (86, 30, 92), (3, 57, 33), (88, 61, 35), (64, 58, 8), (63, 88, 179), (33, 91, 178), (108, 109, 110), (111, 112, 113), (114, 115, 116), (117, 118, 119), (113, 102, 103, 111), (100, 104, 105, 101), (102, 106, 107, 103), (117, 107, 106, 118), (101, 109, 108, 100), (109, 113, 112, 110), (104, 114, 116, 105), (115, 119, 118, 116), (110, 115, 114, 108), (111, 117, 119, 112), (37, 36, 101, 105), (141, 49, 123, 139), (44, 121, 149, 158), (48, 140, 138, 120), (49, 48, 120, 123), (52, 135, 143, 124), (51, 122, 148, 144), (134, 53, 125, 142), (53, 52, 124, 125), (24, 26, 129, 128), (27, 25, 130, 131), (41, 40, 132, 133), (54, 24, 128, 134), (26, 55, 135, 129), (44, 45, 137, 136), (121, 44, 136, 138), (45, 122, 139, 137), (25, 50, 140, 130), (51, 27, 131, 141), (126, 54, 134, 142), (55, 127, 143, 135), (50, 121, 138, 140), (122, 51, 141, 139), (40, 126, 142, 132), (127, 41, 133, 143), (151, 150, 156, 157), (149, 148, 159, 158), (154, 155, 144, 145), (153, 152, 146, 147), (145, 144, 148, 149), (147, 146, 150, 151), (50, 25, 154, 145), (25, 27, 155, 154), (27, 51, 144, 155), (40, 41, 157, 156), (54, 126, 150, 146), (24, 54, 146, 152), (127, 55, 147, 151), (55, 26, 153, 147), (121, 50, 145, 149), (45, 44, 158, 159), (77, 21, 161, 160), (22, 20, 162, 163), (21, 23, 164, 161), (23, 79, 165, 164), (20, 76, 166, 162), (76, 77, 160, 166), (78, 22, 163, 167), (79, 78, 167, 165), (171, 170, 175, 172), (173, 174, 168, 169), (169, 168, 170, 171), (20, 22, 174, 173), (22, 78, 168, 174), (76, 20, 173, 169), (23, 21, 172, 175), (21, 77, 171, 172), (181, 179, 35), (177, 182, 34), (1, 5, 177, 176), (6, 2, 178, 179), (97, 96, 181, 180), (98, 99, 183, 182), (99, 1, 176, 183), (2, 97, 180, 178), (96, 6, 179, 181), (5, 98, 182, 177), (190, 185, 184, 191), (187, 189, 188, 186), (6, 96, 189, 187), (1, 99, 191, 184), (96, 97, 188, 189), (5, 1, 184, 185), (98, 5, 185, 190), (97, 2, 186, 188), (231, 230, 207, 209), (47, 46, 194, 195), (137, 47, 195, 193), (136, 137, 193, 192), (196, 197, 199, 198), (192, 193, 197, 196), (196, 198, 216, 217), (195, 194, 198, 199), (201, 200, 202, 203), (133, 132, 200, 201), (200, 132, 212, 218), (42, 43, 203, 202), (205, 204, 210, 211), (207, 206, 208, 209), (255, 254, 204, 205), (254, 260, 210, 204), (260, 263, 211, 210), (236, 239, 208, 206), (263, 255, 205, 211), (239, 231, 209, 208), (243, 242, 222, 224), (267, 266, 220, 226), (194, 192, 215, 214), (192, 196, 217, 215), (42, 202, 219, 213), (132, 42, 213, 212), (202, 200, 218, 219), (198, 194, 214, 216), (222, 223, 225, 224), (220, 221, 227, 226), (246, 243, 224, 225), (266, 272, 221, 220), (272, 275, 227, 221), (275, 267, 226, 227), (249, 246, 225, 223), (242, 249, 223, 222), (199, 197, 233, 237), (237, 233, 232, 238), (238, 232, 231, 239), (195, 199, 237, 234), (234, 237, 238, 235), (235, 238, 239, 236), (197, 193, 228, 233), (233, 228, 229, 232), (232, 229, 230, 231), (193, 195, 234, 228), (228, 234, 235, 229), (229, 235, 236, 230), (214, 215, 251, 240), (240, 251, 250, 241), (241, 250, 249, 242), (215, 217, 248, 251), (251, 248, 247, 250), (250, 247, 246, 249), (217, 216, 245, 248), (248, 245, 244, 247), (247, 244, 243, 246), (216, 214, 240, 245), (245, 240, 241, 244), (244, 241, 242, 243), (203, 43, 257, 261), (261, 257, 256, 262), (262, 256, 255, 263), (201, 203, 261, 258), (258, 261, 262, 259), (259, 262, 263, 260), (133, 201, 258, 252), (252, 258, 259, 253), (253, 259, 260, 254), (43, 133, 252, 257), (257, 252, 253, 256), (256, 253, 254, 255), (219, 218, 269, 273), (273, 269, 268, 274), (274, 268, 267, 275), (213, 219, 273, 270), (270, 273, 274, 271), (271, 274, 275, 272), (212, 213, 270, 264), (264, 270, 271, 265), (265, 271, 272, 266), (218, 212, 264, 269), (269, 264, 265, 268), (268, 265, 266, 267)])
me_cube.materials.append(mat_material)
me_cube.use_remesh_preserve_volume = False
me_cube.use_remesh_preserve_attributes = False
me_cube.use_mirror_vertex_groups = False
me_cube.update()

# ---- objects
ob_cylinder_007 = bpy.data.objects.new('Cylinder.007', me_cylinder_008)
ob_cylinder_006 = bpy.data.objects.new('Cylinder.006', me_cylinder_007)
ob_cylinder_005 = bpy.data.objects.new('Cylinder.005', me_cylinder_006)
ob_cylinder_004 = bpy.data.objects.new('Cylinder.004', me_cylinder_005)
ob_cylinder_003 = bpy.data.objects.new('Cylinder.003', me_cylinder_004)
ob_cylinder_002 = bpy.data.objects.new('Cylinder.002', me_cylinder_003)
ob_cylinder_000 = bpy.data.objects.new('Cylinder.000', me_cylinder_002)
ob_cylinder_001 = bpy.data.objects.new('Cylinder.001', me_cylinder_001)
ob_cube_001 = bpy.data.objects.new('Cube.001', me_cube_001)
ob_cube = bpy.data.objects.new('Cube', me_cube)

# ---- transforms, parenting, visibility, modifiers, constraints
ob_cylinder_007.location = (-1.2, 2.967, -0.284)
ob_cylinder_007.rotation_euler = (1.571, -0.0, 0.0)
ob_cylinder_007.scale = (0.72, 0.72, 0.72)
ob_cylinder_007.lineart.crease_threshold = 0.0
ob_cylinder_006.location = (-0.425, 3.115, -0.284)
ob_cylinder_006.rotation_euler = (1.571, -0.0, 0.0)
ob_cylinder_006.scale = (0.9, 0.9, 0.9)
ob_cylinder_006.lineart.crease_threshold = 0.0
ob_cylinder_005.location = (0.425, 3.115, -0.284)
ob_cylinder_005.rotation_euler = (1.571, -0.0, 0.0)
ob_cylinder_005.scale = (0.9, 0.9, 0.9)
ob_cylinder_005.lineart.crease_threshold = 0.0
ob_cylinder_004.location = (1.2, 2.967, -0.284)
ob_cylinder_004.rotation_euler = (1.571, -0.0, 0.0)
ob_cylinder_004.scale = (0.72, 0.72, 0.72)
ob_cylinder_004.lineart.crease_threshold = 0.0
ob_cylinder_003.location = (0.425, 3.115, -0.284)
ob_cylinder_003.rotation_euler = (1.571, -0.0, 0.0)
ob_cylinder_003.scale = (0.9, 0.9, 0.9)
ob_cylinder_003.lineart.crease_threshold = 0.0
ob_cylinder_002.location = (-1.2, 2.967, -0.284)
ob_cylinder_002.rotation_euler = (1.571, -0.0, 0.0)
ob_cylinder_002.scale = (0.72, 0.72, 0.72)
ob_cylinder_002.lineart.crease_threshold = 0.0
ob_cylinder_000.location = (1.2, 2.967, -0.284)
ob_cylinder_000.rotation_euler = (1.571, -0.0, 0.0)
ob_cylinder_000.scale = (0.72, 0.72, 0.72)
ob_cylinder_000.lineart.crease_threshold = 0.0
ob_cylinder_001.location = (-0.425, 3.115, -0.284)
ob_cylinder_001.rotation_euler = (1.571, -0.0, 0.0)
ob_cylinder_001.scale = (0.9, 0.9, 0.9)
ob_cylinder_001.lineart.crease_threshold = 0.0
ob_cube_001.location = (0.0, -0.4307, 0.07938)
ob_cube_001.lineart.crease_threshold = 0.0
ob_cube.location = (0.0, 0.0, 0.0)
ob_cube.lock_rotations_4d = False
ob_cube.empty_display_type = 'ARROWS'
ob_cube.lineart.crease_threshold = 0.0

# ---- collection membership
col_collection_1.objects.link(ob_cylinder_007)
col_collection_1.objects.link(ob_cylinder_006)
col_collection_1.objects.link(ob_cylinder_005)
col_collection_1.objects.link(ob_cylinder_004)
col_collection_1.objects.link(ob_cylinder_003)
col_collection_1.objects.link(ob_cylinder_002)
col_collection_1.objects.link(ob_cylinder_000)
col_collection_1.objects.link(ob_cylinder_001)
col_collection_1.objects.link(ob_cube_001)
col_collection_1.objects.link(ob_cube)

# ---- scene / render settings (as saved in the file)
scene.frame_start = 1; scene.frame_end = 250; scene.frame_set(1)
scene.render.engine = 'BLENDER_EEVEE_NEXT'
scene.render.resolution_percentage = 50
scene.render.dither_intensity = 0.0
scene.cycles.use_denoising = False
scene.cycles.samples = 128
scene.cycles.sampling_pattern = 'TABULATED_SOBOL'
scene.cycles.light_sampling_threshold = 0.0
scene.cycles.use_adaptive_sampling = False
scene.cycles.use_light_tree = False
scene.cycles.blur_glossy = 0.0
scene.cycles.sample_clamp_indirect = 0.0
scene.view_settings.view_transform = 'Standard'
bpy.context.view_layer.update()

# ---- added for rendering (the .blend has no active camera and no usable light): camera, sun
cam_auto = bpy.data.cameras.new('AutoCamera')
cam_auto.lens = 50.0
cam_auto.sensor_width = 36.0
cam_auto.clip_end = 1000.0
ob_auto_camera = bpy.data.objects.new('AutoCamera', cam_auto)
scene.collection.objects.link(ob_auto_camera)
ob_auto_camera.location = (10.7112, -13.6673, 8.30627)
ob_auto_camera.rotation_euler = (1.09748, -7.21219e-08, 0.694738)
scene.camera = ob_auto_camera
light_auto_sun = bpy.data.lights.new('AutoSun', 'SUN')
light_auto_sun.energy = 3.0
light_auto_sun.angle = 0.0523599
ob_auto_sun = bpy.data.objects.new('AutoSun', light_auto_sun)
scene.collection.objects.link(ob_auto_sun)
ob_auto_sun.rotation_euler = (0.872665, 0.174533, 0.523599)
bpy.context.view_layer.update()
